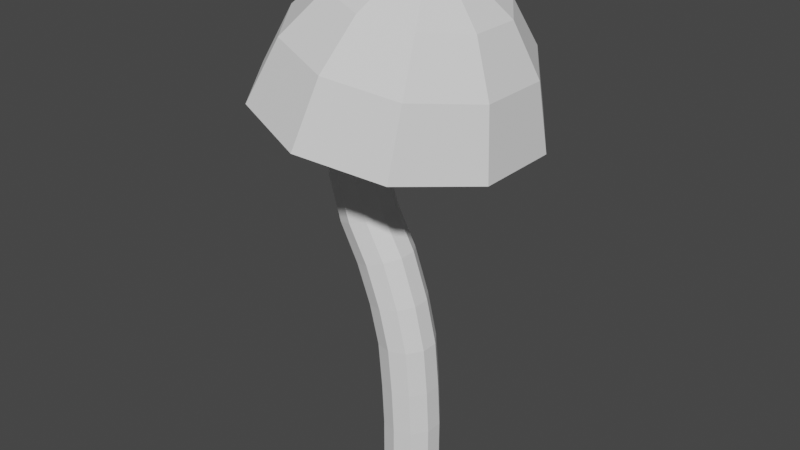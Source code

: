 # Source: Mushroom_2.blend  (saved by Blender 3.6.11; exported with 4.5.12 LTS)
import bpy
from mathutils import Matrix  # noqa: F401  (used for matrix-valued properties, if any)

bpy.ops.wm.read_factory_settings(use_empty=True)
scene = bpy.context.scene
scene.name = 'Scene'

# ---- collections
col_collection = bpy.data.collections.new('Collection'); scene.collection.children.link(col_collection)

# ---- world
world_world = bpy.data.worlds.new('World'); scene.world = world_world
world_world.use_nodes = True; world_world.node_tree.nodes.clear()
_N = world_world.node_tree.nodes; _L = world_world.node_tree.links
n0 = _N.new('ShaderNodeOutputWorld'); n0.name = 'World Output'; n0.location = (300, 300)
n1 = _N.new('ShaderNodeBackground'); n1.name = 'Background'; n1.location = (10, 300)
n1.inputs[0].default_value = (0.05088, 0.05088, 0.05088, 1.0)
_L.new(n1.outputs[0], n0.inputs[0])
n0.is_active_output = True
world_world.color = (0.05088, 0.05088, 0.05088)
world_world.use_sun_shadow = False
world_world.sun_shadow_jitter_overblur = 0.0

# ---- meshes
me_cylinder = bpy.data.meshes.new('Cylinder')
me_cylinder.from_pydata([(0.0, 1.0, -1.0), (-0.4167, 1.0, 12.67), (0.5878, 0.809, -1.0), (0.1603, 0.809, 12.55), (0.9511, 0.309, -1.0), (0.5169, 0.309, 12.48), (0.9511, -0.309, -1.0), (0.5169, -0.309, 12.48), (0.5878, -0.809, -1.0), (0.1603, -0.809, 12.55), (0.0, -1.0, -1.0), (-0.4167, -1.0, 12.67), (-0.5878, -0.809, -1.0), (-0.9938, -0.809, 12.78), (-0.9511, -0.309, -1.0), (-1.35, -0.309, 12.85), (-0.9511, 0.309, -1.0), (-1.35, 0.309, 12.85), (-0.5878, 0.809, -1.0), (-0.9938, 0.809, 12.78), (0.0, 1.0, 0.5784), (-0.07802, 1.0, 2.052), (-0.2301, 1.0, 3.695), (-0.5937, 1.0, 5.155), (-1.133, 1.0, 6.606), (-0.5744, 0.809, 6.789), (-0.01241, 0.809, 5.242), (0.3567, 0.809, 3.728), (0.5088, 0.809, 2.086), (0.5878, 0.809, 0.5784), (-0.229, 0.309, 6.901), (0.3469, 0.309, 5.296), (0.7194, 0.309, 3.749), (0.8715, 0.309, 2.107), (0.9511, 0.309, 0.5784), (-0.229, -0.309, 6.901), (0.3469, -0.309, 5.296), (0.7194, -0.309, 3.749), (0.8715, -0.309, 2.107), (0.9511, -0.309, 0.5784), (-0.5744, -0.809, 6.789), (-0.01241, -0.809, 5.242), (0.3567, -0.809, 3.728), (0.5088, -0.809, 2.086), (0.5878, -0.809, 0.5784), (-1.133, -1.0, 6.606), (-0.5937, -1.0, 5.155), (-0.2301, -1.0, 3.695), (-0.07802, -1.0, 2.052), (0.0, -1.0, 0.5784), (-1.692, -0.809, 6.424), (-1.175, -0.809, 5.068), (-0.8169, -0.809, 3.661), (-0.6648, -0.809, 2.019), (-0.5878, -0.809, 0.5784), (-2.038, -0.309, 6.312), (-1.534, -0.309, 5.014), (-1.18, -0.309, 3.64), (-1.027, -0.309, 1.998), (-0.9511, -0.309, 0.5784), (-2.038, 0.309, 6.312), (-1.534, 0.309, 5.014), (-1.18, 0.309, 3.64), (-1.027, 0.309, 1.998), (-0.9511, 0.309, 0.5784), (-1.692, 0.809, 6.424), (-1.175, 0.809, 5.068), (-0.8169, 0.809, 3.661), (-0.6648, 0.809, 2.019), (-0.5878, 0.809, 0.5784), (-0.555, 4.694, 11.93), (2.154, 3.798, 11.41), (3.828, 1.451, 11.08), (3.828, -1.451, 11.08), (2.154, -3.798, 11.41), (-0.555, -4.694, 11.93), (-3.264, -3.798, 12.46), (-4.938, -1.451, 12.78), (-4.938, 1.451, 12.78), (-3.264, 3.798, 12.46), (0.5584, 0.4246, 16.69), (0.8035, 0.3435, 16.64), (0.9549, 0.1312, 16.61), (0.9549, -0.1312, 16.61), (0.8035, -0.3435, 16.64), (0.5584, -0.4246, 16.69), (0.3134, -0.3435, 16.73), (0.162, -0.1312, 16.76), (0.162, 0.1312, 16.76), (0.3134, 0.3435, 16.73), (2.186, 3.202, 13.63), (1.853, 2.258, 15.27), (1.195, 1.075, 16.3), (1.669, 0.4106, 16.21), (2.849, 0.8625, 15.08), (3.598, 1.223, 13.36), (-3.794, 1.223, 14.79), (-2.363, 0.8625, 16.09), (-0.8123, 0.4106, 16.69), (-0.3384, 1.075, 16.6), (-1.368, 2.258, 15.89), (-2.383, 3.202, 14.52), (-0.09836, -3.958, 14.08), (0.2427, -2.791, 15.58), (0.4283, -1.329, 16.45), (-0.3384, -1.075, 16.6), (-1.368, -2.258, 15.89), (-2.383, -3.202, 14.52), (1.669, -0.4106, 16.21), (2.849, -0.8625, 15.08), (3.598, -1.223, 13.36), (0.4283, 1.329, 16.45), (0.2427, 2.791, 15.58), (-0.09836, 3.958, 14.08), (-0.8123, -0.4106, 16.69), (-2.363, -0.8625, 16.09), (-3.794, -1.223, 14.79), (1.195, -1.075, 16.3), (1.853, -2.258, 15.27), (2.186, -3.202, 13.63), (0.5584, 2.712e-07, 16.69), (-1.84, 1.0, 7.897), (-2.296, 1.0, 9.294), (-2.182, 1.0, 10.57), (-1.549, 1.0, 11.55), (-1.044, 0.809, 11.28), (-1.639, 0.809, 10.4), (-1.73, 0.809, 9.286), (-1.291, 0.809, 8.065), (-0.732, 0.309, 11.11), (-1.304, 0.309, 10.3), (-1.379, 0.309, 9.282), (-0.9518, 0.309, 8.168), (-0.732, -0.309, 11.11), (-1.304, -0.309, 10.3), (-1.379, -0.309, 9.282), (-0.9518, -0.309, 8.168), (-1.044, -0.809, 11.28), (-1.639, -0.809, 10.4), (-1.73, -0.809, 9.286), (-1.291, -0.809, 8.065), (-1.549, -1.0, 11.55), (-2.182, -1.0, 10.57), (-2.296, -1.0, 9.294), (-1.84, -1.0, 7.897), (-2.054, -0.809, 11.83), (-2.724, -0.809, 10.73), (-2.863, -0.809, 9.302), (-2.389, -0.809, 7.729), (-2.366, -0.309, 11.99), (-3.06, -0.309, 10.83), (-3.213, -0.309, 9.307), (-2.728, -0.309, 7.625), (-2.366, 0.309, 11.99), (-3.06, 0.309, 10.83), (-3.213, 0.309, 9.307), (-2.728, 0.309, 7.625), (-2.054, 0.809, 11.83), (-2.724, 0.809, 10.73), (-2.863, 0.809, 9.302), (-2.389, 0.809, 7.729)], [], [(124, 1, 3, 125), (125, 3, 5, 129), (129, 5, 7, 133), (133, 7, 9, 137), (137, 9, 11, 141), (141, 11, 13, 145), (145, 13, 15, 149), (149, 15, 17, 153), (5, 3, 71, 72), (153, 17, 19, 157), (157, 19, 1, 124), (0, 2, 4, 6, 8, 10, 12, 14, 16, 18), (18, 69, 20, 0), (69, 68, 21, 20), (68, 67, 22, 21), (67, 66, 23, 22), (66, 65, 24, 23), (16, 64, 69, 18), (64, 63, 68, 69), (63, 62, 67, 68), (62, 61, 66, 67), (61, 60, 65, 66), (14, 59, 64, 16), (59, 58, 63, 64), (58, 57, 62, 63), (57, 56, 61, 62), (56, 55, 60, 61), (12, 54, 59, 14), (54, 53, 58, 59), (53, 52, 57, 58), (52, 51, 56, 57), (51, 50, 55, 56), (10, 49, 54, 12), (49, 48, 53, 54), (48, 47, 52, 53), (47, 46, 51, 52), (46, 45, 50, 51), (8, 44, 49, 10), (44, 43, 48, 49), (43, 42, 47, 48), (42, 41, 46, 47), (41, 40, 45, 46), (6, 39, 44, 8), (39, 38, 43, 44), (38, 37, 42, 43), (37, 36, 41, 42), (36, 35, 40, 41), (4, 34, 39, 6), (34, 33, 38, 39), (33, 32, 37, 38), (32, 31, 36, 37), (31, 30, 35, 36), (2, 29, 34, 4), (29, 28, 33, 34), (28, 27, 32, 33), (27, 26, 31, 32), (26, 25, 30, 31), (0, 20, 29, 2), (20, 21, 28, 29), (21, 22, 27, 28), (22, 23, 26, 27), (23, 24, 25, 26), (93, 92, 81, 82), (1, 19, 79, 70), (19, 17, 78, 79), (17, 15, 77, 78), (15, 13, 76, 77), (13, 11, 75, 76), (11, 9, 74, 75), (9, 7, 73, 74), (3, 1, 70, 71), (7, 5, 72, 73), (99, 98, 88, 89), (105, 104, 85, 86), (108, 93, 82, 83), (111, 99, 89, 80), (114, 105, 86, 87), (117, 108, 83, 84), (92, 111, 80, 81), (98, 114, 87, 88), (104, 117, 84, 85), (75, 74, 119, 102), (102, 119, 118, 103), (103, 118, 117, 104), (78, 77, 116, 96), (96, 116, 115, 97), (97, 115, 114, 98), (71, 70, 113, 90), (90, 113, 112, 91), (91, 112, 111, 92), (74, 73, 110, 119), (119, 110, 109, 118), (118, 109, 108, 117), (77, 76, 107, 116), (116, 107, 106, 115), (115, 106, 105, 114), (70, 79, 101, 113), (113, 101, 100, 112), (112, 100, 99, 111), (73, 72, 95, 110), (110, 95, 94, 109), (109, 94, 93, 108), (76, 75, 102, 107), (107, 102, 103, 106), (106, 103, 104, 105), (79, 78, 96, 101), (101, 96, 97, 100), (100, 97, 98, 99), (72, 71, 90, 95), (95, 90, 91, 94), (94, 91, 92, 93), (81, 80, 120), (80, 89, 120), (89, 88, 120), (88, 87, 120), (87, 86, 120), (86, 85, 120), (85, 84, 120), (84, 83, 120), (83, 82, 120), (82, 81, 120), (65, 160, 121, 24), (160, 159, 122, 121), (159, 158, 123, 122), (158, 157, 124, 123), (60, 156, 160, 65), (156, 155, 159, 160), (155, 154, 158, 159), (154, 153, 157, 158), (55, 152, 156, 60), (152, 151, 155, 156), (151, 150, 154, 155), (150, 149, 153, 154), (50, 148, 152, 55), (148, 147, 151, 152), (147, 146, 150, 151), (146, 145, 149, 150), (45, 144, 148, 50), (144, 143, 147, 148), (143, 142, 146, 147), (142, 141, 145, 146), (40, 140, 144, 45), (140, 139, 143, 144), (139, 138, 142, 143), (138, 137, 141, 142), (35, 136, 140, 40), (136, 135, 139, 140), (135, 134, 138, 139), (134, 133, 137, 138), (30, 132, 136, 35), (132, 131, 135, 136), (131, 130, 134, 135), (130, 129, 133, 134), (25, 128, 132, 30), (128, 127, 131, 132), (127, 126, 130, 131), (126, 125, 129, 130), (24, 121, 128, 25), (121, 122, 127, 128), (122, 123, 126, 127), (123, 124, 125, 126)])
_uv = me_cylinder.uv_layers.new(name='UVMap')
_uv.uv.foreach_set('vector', [1.0, 0.9833, 1.0, 1.0, 0.9, 1.0, 0.9, 0.9833, 0.9, 0.9833, 0.9, 1.0, 0.8, 1.0, 0.8, 0.9833, 0.8, 0.9833, 0.8, 1.0, 0.7, 1.0, 0.7, 0.9833, 0.7, 0.9833, 0.7, 1.0, 0.6, 1.0, 0.6, 0.9833, 0.6, 0.9833, 0.6, 1.0, 0.5, 1.0, 0.5, 0.9833, 0.5, 0.9833, 0.5, 1.0, 0.4, 1.0, 0.4, 0.9833, 0.4, 0.9833, 0.4, 1.0, 0.3, 1.0, 0.3, 0.9833, 0.3, 0.9833, 0.3, 1.0, 0.2, 1.0, 0.2, 0.9833, 0.8, 1.0, 0.9, 1.0, 0.9, 1.0, 0.8, 1.0, 0.2, 0.9833, 0.2, 1.0, 0.1, 1.0, 0.1, 0.9833, 0.1, 0.9833, 0.1, 1.0, -7.451e-08, 1.0, -7.451e-08, 0.9833, 0.75, 0.49, 0.8911, 0.4442, 0.9783, 0.3242, 0.9783, 0.1758, 0.8911, 0.05584, 0.75, 0.01, 0.6089, 0.05584, 0.5217, 0.1758, 0.5217, 0.3242, 0.6089, 0.4442, 0.1, 0.5, 0.1, 0.5833, -7.451e-08, 0.5833, -7.451e-08, 0.5, 0.1, 0.5833, 0.1, 0.6667, -7.451e-08, 0.6667, -7.451e-08, 0.5833, 0.1, 0.6667, 0.1, 0.75, -7.451e-08, 0.75, -7.451e-08, 0.6667, 0.1, 0.75, 0.1, 0.8333, -7.451e-08, 0.8333, -7.451e-08, 0.75, 0.1, 0.8333, 0.1, 0.9167, -7.451e-08, 0.9167, -7.451e-08, 0.8333, 0.2, 0.5, 0.2, 0.5833, 0.1, 0.5833, 0.1, 0.5, 0.2, 0.5833, 0.2, 0.6667, 0.1, 0.6667, 0.1, 0.5833, 0.2, 0.6667, 0.2, 0.75, 0.1, 0.75, 0.1, 0.6667, 0.2, 0.75, 0.2, 0.8333, 0.1, 0.8333, 0.1, 0.75, 0.2, 0.8333, 0.2, 0.9167, 0.1, 0.9167, 0.1, 0.8333, 0.3, 0.5, 0.3, 0.5833, 0.2, 0.5833, 0.2, 0.5, 0.3, 0.5833, 0.3, 0.6667, 0.2, 0.6667, 0.2, 0.5833, 0.3, 0.6667, 0.3, 0.75, 0.2, 0.75, 0.2, 0.6667, 0.3, 0.75, 0.3, 0.8333, 0.2, 0.8333, 0.2, 0.75, 0.3, 0.8333, 0.3, 0.9167, 0.2, 0.9167, 0.2, 0.8333, 0.4, 0.5, 0.4, 0.5833, 0.3, 0.5833, 0.3, 0.5, 0.4, 0.5833, 0.4, 0.6667, 0.3, 0.6667, 0.3, 0.5833, 0.4, 0.6667, 0.4, 0.75, 0.3, 0.75, 0.3, 0.6667, 0.4, 0.75, 0.4, 0.8333, 0.3, 0.8333, 0.3, 0.75, 0.4, 0.8333, 0.4, 0.9167, 0.3, 0.9167, 0.3, 0.8333, 0.5, 0.5, 0.5, 0.5833, 0.4, 0.5833, 0.4, 0.5, 0.5, 0.5833, 0.5, 0.6667, 0.4, 0.6667, 0.4, 0.5833, 0.5, 0.6667, 0.5, 0.75, 0.4, 0.75, 0.4, 0.6667, 0.5, 0.75, 0.5, 0.8333, 0.4, 0.8333, 0.4, 0.75, 0.5, 0.8333, 0.5, 0.9167, 0.4, 0.9167, 0.4, 0.8333, 0.6, 0.5, 0.6, 0.5833, 0.5, 0.5833, 0.5, 0.5, 0.6, 0.5833, 0.6, 0.6667, 0.5, 0.6667, 0.5, 0.5833, 0.6, 0.6667, 0.6, 0.75, 0.5, 0.75, 0.5, 0.6667, 0.6, 0.75, 0.6, 0.8333, 0.5, 0.8333, 0.5, 0.75, 0.6, 0.8333, 0.6, 0.9167, 0.5, 0.9167, 0.5, 0.8333, 0.7, 0.5, 0.7, 0.5833, 0.6, 0.5833, 0.6, 0.5, 0.7, 0.5833, 0.7, 0.6667, 0.6, 0.6667, 0.6, 0.5833, 0.7, 0.6667, 0.7, 0.75, 0.6, 0.75, 0.6, 0.6667, 0.7, 0.75, 0.7, 0.8333, 0.6, 0.8333, 0.6, 0.75, 0.7, 0.8333, 0.7, 0.9167, 0.6, 0.9167, 0.6, 0.8333, 0.8, 0.5, 0.8, 0.5833, 0.7, 0.5833, 0.7, 0.5, 0.8, 0.5833, 0.8, 0.6667, 0.7, 0.6667, 0.7, 0.5833, 0.8, 0.6667, 0.8, 0.75, 0.7, 0.75, 0.7, 0.6667, 0.8, 0.75, 0.8, 0.8333, 0.7, 0.8333, 0.7, 0.75, 0.8, 0.8333, 0.8, 0.9167, 0.7, 0.9167, 0.7, 0.8333, 0.9, 0.5, 0.9, 0.5833, 0.8, 0.5833, 0.8, 0.5, 0.9, 0.5833, 0.9, 0.6667, 0.8, 0.6667, 0.8, 0.5833, 0.9, 0.6667, 0.9, 0.75, 0.8, 0.75, 0.8, 0.6667, 0.9, 0.75, 0.9, 0.8333, 0.8, 0.8333, 0.8, 0.75, 0.9, 0.8333, 0.9, 0.9167, 0.8, 0.9167, 0.8, 0.8333, 1.0, 0.5, 1.0, 0.5833, 0.9, 0.5833, 0.9, 0.5, 1.0, 0.5833, 1.0, 0.6667, 0.9, 0.6667, 0.9, 0.5833, 1.0, 0.6667, 1.0, 0.75, 0.9, 0.75, 0.9, 0.6667, 1.0, 0.75, 1.0, 0.8333, 0.9, 0.8333, 0.9, 0.75, 1.0, 0.8333, 1.0, 0.9167, 0.9, 0.9167, 0.9, 0.8333, 0.8, 1.0, 0.9, 1.0, 0.9, 1.0, 0.8, 1.0, -7.451e-08, 1.0, 0.1, 1.0, 0.1, 1.0, -7.451e-08, 1.0, 0.1, 1.0, 0.2, 1.0, 0.2, 1.0, 0.1, 1.0, 0.2, 1.0, 0.3, 1.0, 0.3, 1.0, 0.2, 1.0, 0.3, 1.0, 0.4, 1.0, 0.4, 1.0, 0.3, 1.0, 0.4, 1.0, 0.5, 1.0, 0.5, 1.0, 0.4, 1.0, 0.5, 1.0, 0.6, 1.0, 0.6, 1.0, 0.5, 1.0, 0.6, 1.0, 0.7, 1.0, 0.7, 1.0, 0.6, 1.0, 0.9, 1.0, 1.0, 1.0, 1.0, 1.0, 0.9, 1.0, 0.7, 1.0, 0.8, 1.0, 0.8, 1.0, 0.7, 1.0, 0.1, 1.0, 0.2, 1.0, 0.2, 1.0, 0.1, 1.0, 0.4, 1.0, 0.5, 1.0, 0.5, 1.0, 0.4, 1.0, 0.7, 1.0, 0.8, 1.0, 0.8, 1.0, 0.7, 1.0, -7.451e-08, 1.0, 0.1, 1.0, 0.1, 1.0, -7.451e-08, 1.0, 0.3, 1.0, 0.4, 1.0, 0.4, 1.0, 0.3, 1.0, 0.6, 1.0, 0.7, 1.0, 0.7, 1.0, 0.6, 1.0, 0.9, 1.0, 1.0, 1.0, 1.0, 1.0, 0.9, 1.0, 0.2, 1.0, 0.3, 1.0, 0.3, 1.0, 0.2, 1.0, 0.5, 1.0, 0.6, 1.0, 0.6, 1.0, 0.5, 1.0, 0.5, 1.0, 0.6, 1.0, 0.6, 1.0, 0.5, 1.0, 0.5, 1.0, 0.6, 1.0, 0.6, 1.0, 0.5, 1.0, 0.5, 1.0, 0.6, 1.0, 0.6, 1.0, 0.5, 1.0, 0.2, 1.0, 0.3, 1.0, 0.3, 1.0, 0.2, 1.0, 0.2, 1.0, 0.3, 1.0, 0.3, 1.0, 0.2, 1.0, 0.2, 1.0, 0.3, 1.0, 0.3, 1.0, 0.2, 1.0, 0.9, 1.0, 1.0, 1.0, 1.0, 1.0, 0.9, 1.0, 0.9, 1.0, 1.0, 1.0, 1.0, 1.0, 0.9, 1.0, 0.9, 1.0, 1.0, 1.0, 1.0, 1.0, 0.9, 1.0, 0.6, 1.0, 0.7, 1.0, 0.7, 1.0, 0.6, 1.0, 0.6, 1.0, 0.7, 1.0, 0.7, 1.0, 0.6, 1.0, 0.6, 1.0, 0.7, 1.0, 0.7, 1.0, 0.6, 1.0, 0.3, 1.0, 0.4, 1.0, 0.4, 1.0, 0.3, 1.0, 0.3, 1.0, 0.4, 1.0, 0.4, 1.0, 0.3, 1.0, 0.3, 1.0, 0.4, 1.0, 0.4, 1.0, 0.3, 1.0, -7.451e-08, 1.0, 0.1, 1.0, 0.1, 1.0, -7.451e-08, 1.0, -7.451e-08, 1.0, 0.1, 1.0, 0.1, 1.0, -7.451e-08, 1.0, -7.451e-08, 1.0, 0.1, 1.0, 0.1, 1.0, -7.451e-08, 1.0, 0.7, 1.0, 0.8, 1.0, 0.8, 1.0, 0.7, 1.0, 0.7, 1.0, 0.8, 1.0, 0.8, 1.0, 0.7, 1.0, 0.7, 1.0, 0.8, 1.0, 0.8, 1.0, 0.7, 1.0, 0.4, 1.0, 0.5, 1.0, 0.5, 1.0, 0.4, 1.0, 0.4, 1.0, 0.5, 1.0, 0.5, 1.0, 0.4, 1.0, 0.4, 1.0, 0.5, 1.0, 0.5, 1.0, 0.4, 1.0, 0.1, 1.0, 0.2, 1.0, 0.2, 1.0, 0.1, 1.0, 0.1, 1.0, 0.2, 1.0, 0.2, 1.0, 0.1, 1.0, 0.1, 1.0, 0.2, 1.0, 0.2, 1.0, 0.1, 1.0, 0.8, 1.0, 0.9, 1.0, 0.9, 1.0, 0.8, 1.0, 0.8, 1.0, 0.9, 1.0, 0.9, 1.0, 0.8, 1.0, 0.8, 1.0, 0.9, 1.0, 0.9, 1.0, 0.8, 1.0, 0.3911, 0.4442, 0.25, 0.49, 0.25, 0.25, 0.25, 0.49, 0.1089, 0.4442, 0.25, 0.25, 0.1089, 0.4442, 0.02175, 0.3242, 0.25, 0.25, 0.02175, 0.3242, 0.02175, 0.1758, 0.25, 0.25, 0.02175, 0.1758, 0.1089, 0.05584, 0.25, 0.25, 0.1089, 0.05584, 0.25, 0.01, 0.25, 0.25, 0.25, 0.01, 0.3911, 0.05584, 0.25, 0.25, 0.3911, 0.05584, 0.4783, 0.1758, 0.25, 0.25, 0.4783, 0.1758, 0.4783, 0.3242, 0.25, 0.25, 0.4783, 0.3242, 0.3911, 0.4442, 0.25, 0.25, 0.1, 0.9167, 0.1, 0.9333, -7.451e-08, 0.9333, -7.451e-08, 0.9167, 0.1, 0.9333, 0.1, 0.95, -7.451e-08, 0.95, -7.451e-08, 0.9333, 0.1, 0.95, 0.1, 0.9667, -7.451e-08, 0.9667, -7.451e-08, 0.95, 0.1, 0.9667, 0.1, 0.9833, -7.451e-08, 0.9833, -7.451e-08, 0.9667, 0.2, 0.9167, 0.2, 0.9333, 0.1, 0.9333, 0.1, 0.9167, 0.2, 0.9333, 0.2, 0.95, 0.1, 0.95, 0.1, 0.9333, 0.2, 0.95, 0.2, 0.9667, 0.1, 0.9667, 0.1, 0.95, 0.2, 0.9667, 0.2, 0.9833, 0.1, 0.9833, 0.1, 0.9667, 0.3, 0.9167, 0.3, 0.9333, 0.2, 0.9333, 0.2, 0.9167, 0.3, 0.9333, 0.3, 0.95, 0.2, 0.95, 0.2, 0.9333, 0.3, 0.95, 0.3, 0.9667, 0.2, 0.9667, 0.2, 0.95, 0.3, 0.9667, 0.3, 0.9833, 0.2, 0.9833, 0.2, 0.9667, 0.4, 0.9167, 0.4, 0.9333, 0.3, 0.9333, 0.3, 0.9167, 0.4, 0.9333, 0.4, 0.95, 0.3, 0.95, 0.3, 0.9333, 0.4, 0.95, 0.4, 0.9667, 0.3, 0.9667, 0.3, 0.95, 0.4, 0.9667, 0.4, 0.9833, 0.3, 0.9833, 0.3, 0.9667, 0.5, 0.9167, 0.5, 0.9333, 0.4, 0.9333, 0.4, 0.9167, 0.5, 0.9333, 0.5, 0.95, 0.4, 0.95, 0.4, 0.9333, 0.5, 0.95, 0.5, 0.9667, 0.4, 0.9667, 0.4, 0.95, 0.5, 0.9667, 0.5, 0.9833, 0.4, 0.9833, 0.4, 0.9667, 0.6, 0.9167, 0.6, 0.9333, 0.5, 0.9333, 0.5, 0.9167, 0.6, 0.9333, 0.6, 0.95, 0.5, 0.95, 0.5, 0.9333, 0.6, 0.95, 0.6, 0.9667, 0.5, 0.9667, 0.5, 0.95, 0.6, 0.9667, 0.6, 0.9833, 0.5, 0.9833, 0.5, 0.9667, 0.7, 0.9167, 0.7, 0.9333, 0.6, 0.9333, 0.6, 0.9167, 0.7, 0.9333, 0.7, 0.95, 0.6, 0.95, 0.6, 0.9333, 0.7, 0.95, 0.7, 0.9667, 0.6, 0.9667, 0.6, 0.95, 0.7, 0.9667, 0.7, 0.9833, 0.6, 0.9833, 0.6, 0.9667, 0.8, 0.9167, 0.8, 0.9333, 0.7, 0.9333, 0.7, 0.9167, 0.8, 0.9333, 0.8, 0.95, 0.7, 0.95, 0.7, 0.9333, 0.8, 0.95, 0.8, 0.9667, 0.7, 0.9667, 0.7, 0.95, 0.8, 0.9667, 0.8, 0.9833, 0.7, 0.9833, 0.7, 0.9667, 0.9, 0.9167, 0.9, 0.9333, 0.8, 0.9333, 0.8, 0.9167, 0.9, 0.9333, 0.9, 0.95, 0.8, 0.95, 0.8, 0.9333, 0.9, 0.95, 0.9, 0.9667, 0.8, 0.9667, 0.8, 0.95, 0.9, 0.9667, 0.9, 0.9833, 0.8, 0.9833, 0.8, 0.9667, 1.0, 0.9167, 1.0, 0.9333, 0.9, 0.9333, 0.9, 0.9167, 1.0, 0.9333, 1.0, 0.95, 0.9, 0.95, 0.9, 0.9333, 1.0, 0.95, 1.0, 0.9667, 0.9, 0.9667, 0.9, 0.95, 1.0, 0.9667, 1.0, 0.9833, 0.9, 0.9833, 0.9, 0.9667])
me_cylinder.update()

# ---- objects
ob_cylinder = bpy.data.objects.new('Cylinder', me_cylinder)

# ---- transforms, parenting, visibility, modifiers, constraints
ob_cylinder.location = (0.0, 0.0, 0.0)

# ---- collection membership
col_collection.objects.link(ob_cylinder)

# ---- scene / render settings (as saved in the file)
scene.frame_start = 1; scene.frame_end = 250; scene.frame_set(1)
scene.render.engine = 'BLENDER_EEVEE_NEXT'
scene.cycles.sampling_pattern = 'TABULATED_SOBOL'
scene.view_settings.view_transform = 'Filmic'
bpy.context.view_layer.update()

# ---- added for rendering (the .blend has no active camera and no usable light): camera, sun
cam_auto = bpy.data.cameras.new('AutoCamera')
cam_auto.lens = 50.0
cam_auto.sensor_width = 36.0
cam_auto.clip_end = 1000.0
ob_auto_camera = bpy.data.objects.new('AutoCamera', cam_auto)
scene.collection.objects.link(ob_auto_camera)
ob_auto_camera.location = (19.7254, -24.3364, 24.1052)
ob_auto_camera.rotation_euler = (1.09748, -7.21219e-08, 0.694738)
scene.camera = ob_auto_camera
light_auto_sun = bpy.data.lights.new('AutoSun', 'SUN')
light_auto_sun.energy = 3.0
light_auto_sun.angle = 0.0523599
ob_auto_sun = bpy.data.objects.new('AutoSun', light_auto_sun)
scene.collection.objects.link(ob_auto_sun)
ob_auto_sun.rotation_euler = (0.872665, 0.174533, 0.523599)
bpy.context.view_layer.update()
